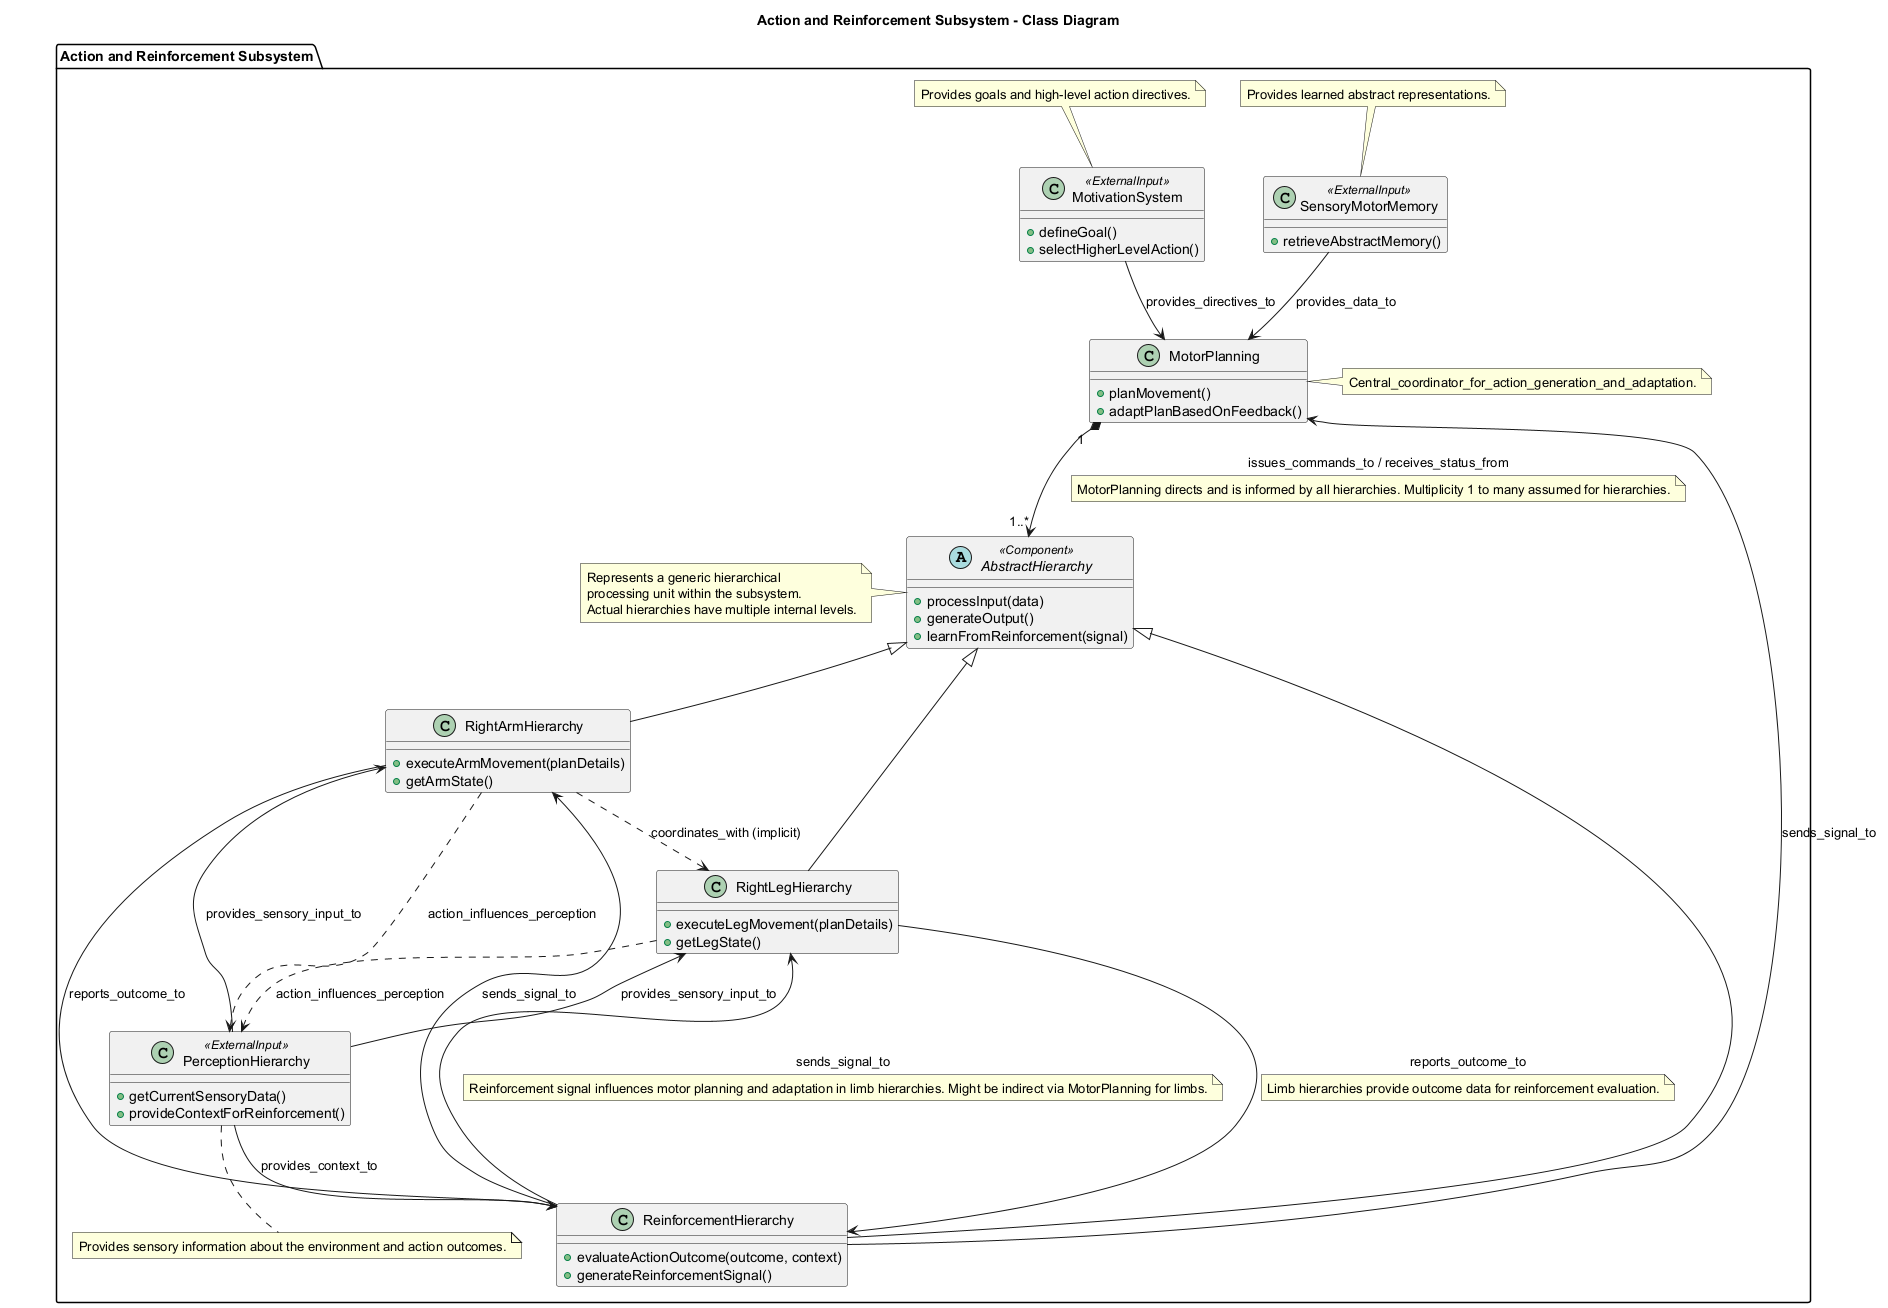

The diagram above was rendered by PlantUML. Its source (embedded in the PNG):
@startuml
title Action and Reinforcement Subsystem - Class Diagram

package "Action and Reinforcement Subsystem" {
  class MotorPlanning {
    +planMovement()
    +adaptPlanBasedOnFeedback()
  }
  note right of MotorPlanning: Central_coordinator_for_action_generation_and_adaptation.

  abstract class AbstractHierarchy <<Component>> {
    +processInput(data)
    +generateOutput()
    +learnFromReinforcement(signal)
  }
  note left of AbstractHierarchy
    Represents a generic hierarchical
    processing unit within the subsystem.
    Actual hierarchies have multiple internal levels.
  end note

  class RightArmHierarchy extends AbstractHierarchy {
    +executeArmMovement(planDetails)
    +getArmState()
  }
  class RightLegHierarchy extends AbstractHierarchy {
    +executeLegMovement(planDetails)
    +getLegState()
  }
  class ReinforcementHierarchy extends AbstractHierarchy {
    +evaluateActionOutcome(outcome, context)
    +generateReinforcementSignal()
  }

  class SensoryMotorMemory <<ExternalInput>> {
    +retrieveAbstractMemory()
  }
  note top of SensoryMotorMemory: Provides learned abstract representations.

  class MotivationSystem <<ExternalInput>> {
    +defineGoal()
    +selectHigherLevelAction()
  }
  note top of MotivationSystem: Provides goals and high-level action directives.

  class PerceptionHierarchy <<ExternalInput>> {
    +getCurrentSensoryData()
    +provideContextForReinforcement()
  }
  note bottom of PerceptionHierarchy: Provides sensory information about the environment and action outcomes.
}

' --- Relationships ---
MotorPlanning "1" *--> "1..*" AbstractHierarchy : "issues_commands_to / receives_status_from"
note on link: MotorPlanning directs and is informed by all hierarchies. Multiplicity 1 to many assumed for hierarchies.

SensoryMotorMemory --> MotorPlanning : "provides_data_to"
MotivationSystem --> MotorPlanning : "provides_directives_to"

PerceptionHierarchy --> RightArmHierarchy : "provides_sensory_input_to"
PerceptionHierarchy --> RightLegHierarchy : "provides_sensory_input_to"
PerceptionHierarchy --> ReinforcementHierarchy : "provides_context_to"

RightArmHierarchy --> ReinforcementHierarchy : "reports_outcome_to"
RightLegHierarchy --> ReinforcementHierarchy : "reports_outcome_to"
note on link: Limb hierarchies provide outcome data for reinforcement evaluation.

ReinforcementHierarchy --> MotorPlanning : "sends_signal_to"
ReinforcementHierarchy --> RightArmHierarchy : "sends_signal_to"
ReinforcementHierarchy --> RightLegHierarchy : "sends_signal_to"
note on link: Reinforcement signal influences motor planning and adaptation in limb hierarchies. Might be indirect via MotorPlanning for limbs.

' Implicit coordination/feedback
RightArmHierarchy ..> PerceptionHierarchy : "action_influences_perception"
RightLegHierarchy ..> PerceptionHierarchy : "action_influences_perception"
RightArmHierarchy ..> RightLegHierarchy : "coordinates_with (implicit)"

@enduml